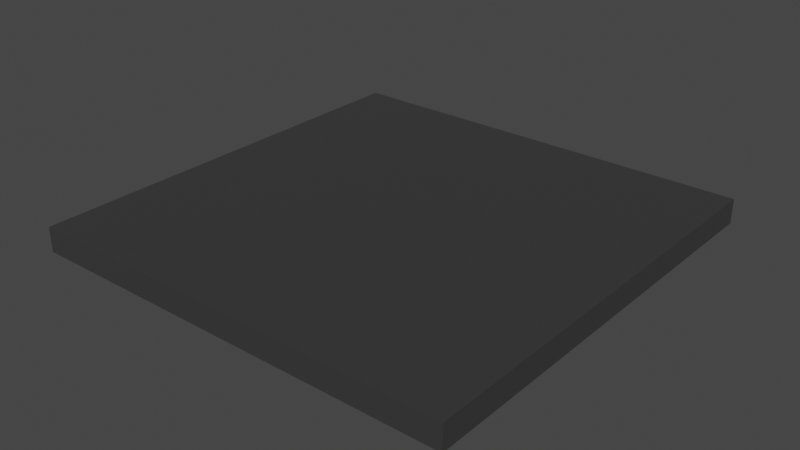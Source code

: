 # Source: WallTubeEnd.blend  (saved by Blender 2.92.15; exported with 4.5.12 LTS)
import bpy
from mathutils import Matrix  # noqa: F401  (used for matrix-valued properties, if any)

bpy.ops.wm.read_factory_settings(use_empty=True)
scene = bpy.context.scene
scene.name = 'Scene'

# ---- collections
col_collection = bpy.data.collections.new('Collection'); scene.collection.children.link(col_collection)

# ---- materials (node trees are filled in below, after node groups)
mat_walltubeend_colour = bpy.data.materials.new('WallTubeEnd_Colour')
mat_walltubeend_colour.use_transparent_shadow = False

# ---- material node trees
mat_walltubeend_colour.use_nodes = True; mat_walltubeend_colour.node_tree.nodes.clear()
_N = mat_walltubeend_colour.node_tree.nodes; _L = mat_walltubeend_colour.node_tree.links
n0 = _N.new('ShaderNodeBsdfPrincipled'); n0.name = 'Principled BSDF'; n0.location = (10, 300)
n0.distribution = 'GGX'
n0.subsurface_method = 'BURLEY'
n0.inputs[0].default_value = (0.1237, 0.1237, 0.1237, 1.0)
n0.inputs[1].default_value = 0.75
n0.inputs[3].default_value = 1.45
n0.inputs[27].default_value = (0.0, 0.0, 0.0, 1.0)
n0.inputs[28].default_value = 1.0
n1 = _N.new('ShaderNodeOutputMaterial'); n1.name = 'Material Output'; n1.location = (300, 300)
_L.new(n0.outputs[0], n1.inputs[0])
n1.is_active_output = True

# ---- world
world_world = bpy.data.worlds.new('World'); scene.world = world_world
world_world.use_nodes = True; world_world.node_tree.nodes.clear()
_N = world_world.node_tree.nodes; _L = world_world.node_tree.links
n0 = _N.new('ShaderNodeOutputWorld'); n0.name = 'World Output'; n0.location = (300, 300)
n1 = _N.new('ShaderNodeBackground'); n1.name = 'Background'; n1.location = (10, 300)
n1.inputs[0].default_value = (0.05088, 0.05088, 0.05088, 1.0)
_L.new(n1.outputs[0], n0.inputs[0])
n0.is_active_output = True
world_world.color = (0.05088, 0.05088, 0.05088)
world_world.use_sun_shadow = False
world_world.sun_shadow_jitter_overblur = 0.0

# ---- meshes
me_walltubeend = bpy.data.meshes.new('WallTubeEnd')
me_walltubeend.from_pydata([(-0.875, -0.875, -3.725e-09), (-0.875, -0.875, 0.1), (-0.875, 0.875, -3.725e-09), (-0.875, 0.875, 0.1), (0.875, -0.875, -3.725e-09), (0.875, -0.875, 0.1), (0.875, 0.875, -3.725e-09), (0.875, 0.875, 0.1)], [], [(0, 1, 3, 2), (2, 3, 7, 6), (6, 7, 5, 4), (4, 5, 1, 0), (2, 6, 4, 0), (7, 3, 1, 5)])
_uv = me_walltubeend.uv_layers.new(name='UVMap')
_uv.uv.foreach_set('vector', [0.375, 0.0, 0.625, 0.0, 0.625, 0.25, 0.375, 0.25, 0.375, 0.25, 0.625, 0.25, 0.625, 0.5, 0.375, 0.5, 0.375, 0.5, 0.625, 0.5, 0.625, 0.75, 0.375, 0.75, 0.375, 0.75, 0.625, 0.75, 0.625, 1.0, 0.375, 1.0, 0.125, 0.5, 0.375, 0.5, 0.375, 0.75, 0.125, 0.75, 0.625, 0.5, 0.875, 0.5, 0.875, 0.75, 0.625, 0.75])
me_walltubeend.materials.append(mat_walltubeend_colour)
me_walltubeend.use_remesh_fix_poles = True
me_walltubeend.use_remesh_preserve_attributes = False
me_walltubeend.use_mirror_vertex_groups = False
me_walltubeend.update()

# ---- objects
ob_walltubeend = bpy.data.objects.new('WallTubeEnd', me_walltubeend)

# ---- transforms, parenting, visibility, modifiers, constraints
ob_walltubeend.location = (0.0, 0.0, 0.0)
ob_walltubeend.lineart.crease_threshold = 0.0

# ---- collection membership
col_collection.objects.link(ob_walltubeend)

# ---- scene / render settings (as saved in the file)
scene.frame_start = 1; scene.frame_end = 250; scene.frame_set(1)
scene.render.engine = 'BLENDER_EEVEE_NEXT'
scene.cycles.use_denoising = False
scene.cycles.samples = 128
scene.cycles.sampling_pattern = 'TABULATED_SOBOL'
scene.cycles.use_adaptive_sampling = False
scene.cycles.use_light_tree = False
scene.view_settings.view_transform = 'Filmic'
bpy.context.view_layer.update()

# ---- added for rendering (the .blend has no active camera and no usable light): camera, sun
cam_auto = bpy.data.cameras.new('AutoCamera')
cam_auto.lens = 50.0
cam_auto.sensor_width = 36.0
cam_auto.clip_end = 1000.0
ob_auto_camera = bpy.data.objects.new('AutoCamera', cam_auto)
scene.collection.objects.link(ob_auto_camera)
ob_auto_camera.location = (2.29168, -2.75002, 1.88335)
ob_auto_camera.rotation_euler = (1.09748, -7.21219e-08, 0.694738)
scene.camera = ob_auto_camera
light_auto_sun = bpy.data.lights.new('AutoSun', 'SUN')
light_auto_sun.energy = 3.0
light_auto_sun.angle = 0.0523599
ob_auto_sun = bpy.data.objects.new('AutoSun', light_auto_sun)
scene.collection.objects.link(ob_auto_sun)
ob_auto_sun.rotation_euler = (0.872665, 0.174533, 0.523599)
bpy.context.view_layer.update()
